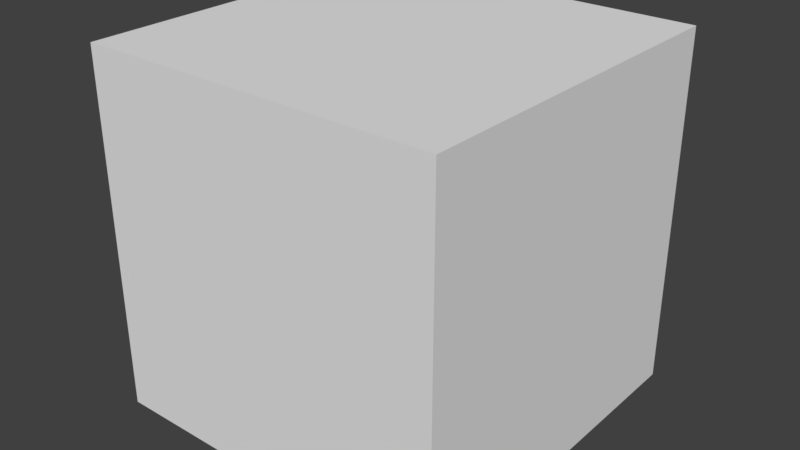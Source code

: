 # Source: faces.blend  (saved by Blender 2.77.0; exported with 4.5.12 LTS)
import bpy
from mathutils import Matrix  # noqa: F401  (used for matrix-valued properties, if any)

bpy.ops.wm.read_factory_settings(use_empty=True)
scene = bpy.context.scene
scene.name = 'Scene'

# ---- collections
col_collection_1 = bpy.data.collections.new('Collection 1'); scene.collection.children.link(col_collection_1)

# ---- materials (node trees are filled in below, after node groups)
mat_material = bpy.data.materials.new('Material')
mat_material.alpha_threshold = 0.0
mat_material.use_transparent_shadow = False
mat_material.roughness = 0.5
mat_material.line_color = (0.0, 0.0, 0.0, 1.0)

# ---- material node trees

# ---- world
world_world = bpy.data.worlds.new('World'); scene.world = world_world
world_world.color = (0.05088, 0.05088, 0.05088)
world_world.use_sun_shadow = False
world_world.sun_shadow_jitter_overblur = 0.0
world_world.cycles.sampling_method = 'MANUAL'

# ---- meshes
me_cube_005 = bpy.data.meshes.new('Cube.005')
me_cube_005.from_pydata([(1.0, 1.0, -1.0), (1.0, -1.0, -1.0), (-1.0, -1.0, -1.0), (-1.0, 1.0, -1.0)], [], [(0, 1, 2, 3)])
me_cube_005.materials.append(mat_material)
me_cube_005.use_remesh_preserve_volume = False
me_cube_005.use_remesh_preserve_attributes = False
me_cube_005.use_mirror_vertex_groups = False
me_cube_005.update()
me_cube_004 = bpy.data.meshes.new('Cube.004')
me_cube_004.from_pydata([(1.0, 1.0, -1.0), (-1.0, 1.0, -1.0), (1.0, 1.0, 1.0), (-1.0, 1.0, 1.0)], [], [(2, 0, 1, 3)])
me_cube_004.materials.append(mat_material)
me_cube_004.use_remesh_preserve_volume = False
me_cube_004.use_remesh_preserve_attributes = False
me_cube_004.use_mirror_vertex_groups = False
me_cube_004.update()
me_cube_003 = bpy.data.meshes.new('Cube.003')
me_cube_003.from_pydata([(1.0, -1.0, -1.0), (-1.0, -1.0, -1.0), (1.0, -1.0, 1.0), (-1.0, -1.0, 1.0)], [], [(0, 2, 3, 1)])
me_cube_003.materials.append(mat_material)
me_cube_003.use_remesh_preserve_volume = False
me_cube_003.use_remesh_preserve_attributes = False
me_cube_003.use_mirror_vertex_groups = False
me_cube_003.update()
me_cube_002 = bpy.data.meshes.new('Cube.002')
me_cube_002.from_pydata([(1.0, 1.0, 1.0), (1.0, -1.0, 1.0), (-1.0, -1.0, 1.0), (-1.0, 1.0, 1.0)], [], [(0, 3, 2, 1)])
me_cube_002.materials.append(mat_material)
me_cube_002.use_remesh_preserve_volume = False
me_cube_002.use_remesh_preserve_attributes = False
me_cube_002.use_mirror_vertex_groups = False
me_cube_002.update()
me_cube_001 = bpy.data.meshes.new('Cube.001')
me_cube_001.from_pydata([(1.0, 1.0, -1.0), (1.0, -1.0, -1.0), (1.0, 1.0, 1.0), (1.0, -1.0, 1.0)], [], [(0, 2, 3, 1)])
me_cube_001.materials.append(mat_material)
me_cube_001.use_remesh_preserve_volume = False
me_cube_001.use_remesh_preserve_attributes = False
me_cube_001.use_mirror_vertex_groups = False
me_cube_001.update()
me_cube = bpy.data.meshes.new('Cube')
me_cube.from_pydata([(-1.0, -1.0, -1.0), (-1.0, 1.0, -1.0), (-1.0, -1.0, 1.0), (-1.0, 1.0, 1.0)], [], [(0, 2, 3, 1)])
me_cube.materials.append(mat_material)
me_cube.use_remesh_preserve_volume = False
me_cube.use_remesh_preserve_attributes = False
me_cube.use_mirror_vertex_groups = False
me_cube.update()

# ---- objects
ob_face_005 = bpy.data.objects.new('Face.005', me_cube_005)
ob_face_004 = bpy.data.objects.new('Face.004', me_cube_004)
ob_face_003 = bpy.data.objects.new('Face.003', me_cube_003)
ob_face_002 = bpy.data.objects.new('Face.002', me_cube_002)
ob_face_001 = bpy.data.objects.new('Face.001', me_cube_001)
ob_face_000 = bpy.data.objects.new('Face.000', me_cube)

# ---- transforms, parenting, visibility, modifiers, constraints
ob_face_005.location = (0.0, 0.0, 0.0)
ob_face_005.lock_rotations_4d = False
ob_face_005.empty_display_type = 'ARROWS'
ob_face_005.lineart.crease_threshold = 0.0
ob_face_004.location = (0.0, 0.0, 0.0)
ob_face_004.lock_rotations_4d = False
ob_face_004.empty_display_type = 'ARROWS'
ob_face_004.lineart.crease_threshold = 0.0
ob_face_003.location = (0.0, 0.0, 0.0)
ob_face_003.lock_rotations_4d = False
ob_face_003.empty_display_type = 'ARROWS'
ob_face_003.lineart.crease_threshold = 0.0
ob_face_002.location = (0.0, 0.0, 0.0)
ob_face_002.lock_rotations_4d = False
ob_face_002.empty_display_type = 'ARROWS'
ob_face_002.lineart.crease_threshold = 0.0
ob_face_001.location = (0.0, 0.0, 0.0)
ob_face_001.lock_rotations_4d = False
ob_face_001.empty_display_type = 'ARROWS'
ob_face_001.lineart.crease_threshold = 0.0
ob_face_000.location = (0.0, 0.0, 0.0)
ob_face_000.lock_rotations_4d = False
ob_face_000.empty_display_type = 'ARROWS'
ob_face_000.lineart.crease_threshold = 0.0

# ---- collection membership
col_collection_1.objects.link(ob_face_005)
col_collection_1.objects.link(ob_face_004)
col_collection_1.objects.link(ob_face_003)
col_collection_1.objects.link(ob_face_002)
col_collection_1.objects.link(ob_face_001)
col_collection_1.objects.link(ob_face_000)

# ---- scene / render settings (as saved in the file)
scene.frame_start = 1; scene.frame_end = 250; scene.frame_set(1)
scene.render.engine = 'BLENDER_EEVEE_NEXT'
scene.render.resolution_percentage = 50
scene.render.dither_intensity = 0.0
scene.cycles.use_denoising = False
scene.cycles.samples = 128
scene.cycles.sampling_pattern = 'TABULATED_SOBOL'
scene.cycles.light_sampling_threshold = 0.0
scene.cycles.use_adaptive_sampling = False
scene.cycles.use_light_tree = False
scene.cycles.blur_glossy = 0.0
scene.cycles.sample_clamp_indirect = 0.0
scene.view_settings.view_transform = 'Standard'
bpy.context.view_layer.update()

# ---- added for rendering (the .blend has no active camera and no usable light): camera, sun
cam_auto = bpy.data.cameras.new('AutoCamera')
cam_auto.lens = 50.0
cam_auto.sensor_width = 36.0
cam_auto.clip_end = 1000.0
ob_auto_camera = bpy.data.objects.new('AutoCamera', cam_auto)
scene.collection.objects.link(ob_auto_camera)
ob_auto_camera.location = (3.20507, -3.84609, 2.56406)
ob_auto_camera.rotation_euler = (1.09748, -7.21219e-08, 0.694738)
scene.camera = ob_auto_camera
light_auto_sun = bpy.data.lights.new('AutoSun', 'SUN')
light_auto_sun.energy = 3.0
light_auto_sun.angle = 0.0523599
ob_auto_sun = bpy.data.objects.new('AutoSun', light_auto_sun)
scene.collection.objects.link(ob_auto_sun)
ob_auto_sun.rotation_euler = (0.872665, 0.174533, 0.523599)
bpy.context.view_layer.update()
